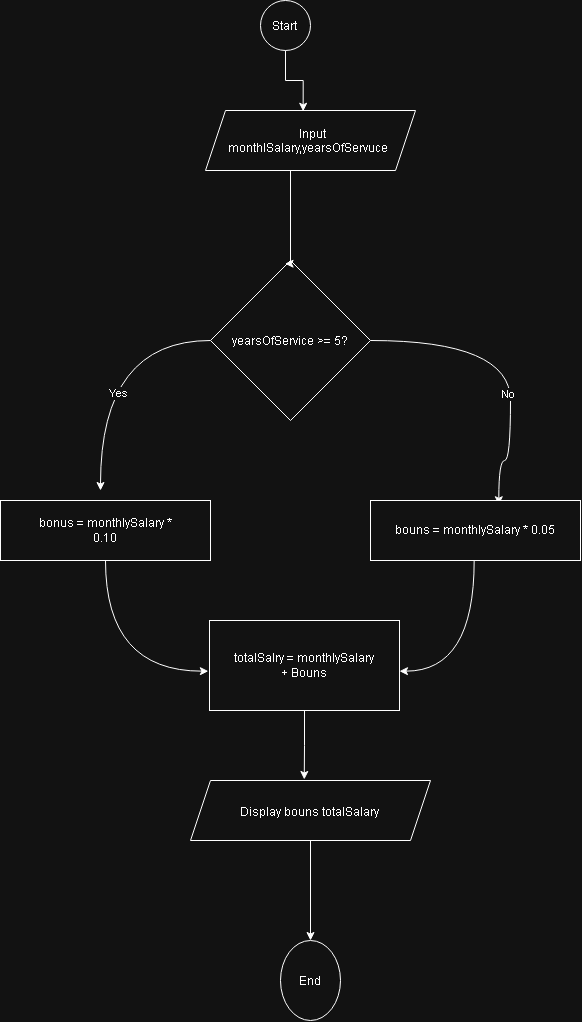

The diagram above was exported from draw.io. Its source (the exported page's mxGraphModel, read from the mxfile embedded in the PNG):
<mxGraphModel dx="3415" dy="1968" grid="1" gridSize="10" guides="1" tooltips="1" connect="1" arrows="1" fold="1" page="1" pageScale="1" pageWidth="827" pageHeight="1169" math="0" shadow="0">
  <root>
    <mxCell id="0" />
    <mxCell id="1" parent="0" />
    <mxCell id="kY81gAd9n_IlXu5ej6Uz-1" parent="1" style="ellipse;whiteSpace=wrap;html=1;shapeInside=1;" value="Start" vertex="1">
      <mxGeometry height="50" width="50" x="370" y="20" as="geometry" />
    </mxCell>
    <mxCell id="kY81gAd9n_IlXu5ej6Uz-2" parent="1" style="shape=parallelogram;perimeter=parallelogramPerimeter;whiteSpace=wrap;html=1;shapeInside=1;fixedSize=1;" value="Input monthlSalary,yearsOfServuce" vertex="1">
      <mxGeometry height="60" width="210" x="315" y="130" as="geometry" />
    </mxCell>
    <mxCell id="kY81gAd9n_IlXu5ej6Uz-14" edge="1" parent="1" source="kY81gAd9n_IlXu5ej6Uz-4" style="edgeStyle=orthogonalEdgeStyle;rounded=0;orthogonalLoop=1;jettySize=auto;html=1;curved=1;curveGeometry=1;">
      <mxGeometry relative="1" as="geometry">
        <mxPoint x="210" y="510" as="targetPoint" />
      </mxGeometry>
    </mxCell>
    <mxCell id="kY81gAd9n_IlXu5ej6Uz-16" connectable="0" parent="kY81gAd9n_IlXu5ej6Uz-14" style="edgeLabel;html=1;align=center;verticalAlign=middle;resizable=0;points=[];" value="Yes" vertex="1">
      <mxGeometry relative="1" x="0.057" y="-1" as="geometry">
        <mxPoint as="offset" />
      </mxGeometry>
    </mxCell>
    <mxCell id="kY81gAd9n_IlXu5ej6Uz-15" edge="1" parent="1" source="kY81gAd9n_IlXu5ej6Uz-4" style="edgeStyle=orthogonalEdgeStyle;rounded=0;orthogonalLoop=1;jettySize=auto;html=1;curved=1;curveGeometry=1;entryX=0.611;entryY=0.071;entryDx=0;entryDy=0;entryPerimeter=0;" target="kY81gAd9n_IlXu5ej6Uz-6">
      <mxGeometry relative="1" as="geometry">
        <Array as="points">
          <mxPoint x="620" y="360" />
          <mxPoint x="620" y="480" />
          <mxPoint x="608.3" y="480" />
        </Array>
        <mxPoint x="620" y="500" as="targetPoint" />
      </mxGeometry>
    </mxCell>
    <mxCell id="kY81gAd9n_IlXu5ej6Uz-17" connectable="0" parent="kY81gAd9n_IlXu5ej6Uz-15" style="edgeLabel;html=1;align=center;verticalAlign=middle;resizable=0;points=[];" value="No" vertex="1">
      <mxGeometry relative="1" x="0.1717" y="-2" as="geometry">
        <mxPoint as="offset" />
      </mxGeometry>
    </mxCell>
    <mxCell id="kY81gAd9n_IlXu5ej6Uz-4" parent="1" style="rhombus;whiteSpace=wrap;html=1;shapeInside=1;" value="yearsOfService &amp;gt;= 5?" vertex="1">
      <mxGeometry height="160" width="160" x="320" y="280" as="geometry" />
    </mxCell>
    <mxCell id="kY81gAd9n_IlXu5ej6Uz-5" parent="1" style="rounded=0;whiteSpace=wrap;html=1;" value="bonus = monthlySalary *&lt;div&gt;0.10&lt;/div&gt;" vertex="1">
      <mxGeometry height="60" width="210" x="110" y="520" as="geometry" />
    </mxCell>
    <mxCell id="kY81gAd9n_IlXu5ej6Uz-6" parent="1" style="rounded=0;whiteSpace=wrap;html=1;" value="bouns = monthlySalary * 0.05" vertex="1">
      <mxGeometry height="60" width="210" x="480" y="520" as="geometry" />
    </mxCell>
    <mxCell id="kY81gAd9n_IlXu5ej6Uz-7" parent="1" style="rounded=0;whiteSpace=wrap;html=1;" value="totalSalry = monthlySalary&lt;div&gt;+ Bouns&lt;/div&gt;" vertex="1">
      <mxGeometry height="90" width="190" x="319" y="640" as="geometry" />
    </mxCell>
    <mxCell id="kY81gAd9n_IlXu5ej6Uz-10" edge="1" parent="1" source="kY81gAd9n_IlXu5ej6Uz-8" style="edgeStyle=orthogonalEdgeStyle;rounded=0;orthogonalLoop=1;jettySize=auto;html=1;" target="kY81gAd9n_IlXu5ej6Uz-9">
      <mxGeometry relative="1" as="geometry" />
    </mxCell>
    <mxCell id="kY81gAd9n_IlXu5ej6Uz-8" parent="1" style="shape=parallelogram;perimeter=parallelogramPerimeter;whiteSpace=wrap;html=1;shapeInside=1;fixedSize=1;" value="Display bouns totalSalary" vertex="1">
      <mxGeometry height="60" width="240" x="300" y="800" as="geometry" />
    </mxCell>
    <mxCell id="kY81gAd9n_IlXu5ej6Uz-9" parent="1" style="ellipse;whiteSpace=wrap;html=1;shapeInside=1;" value="End" vertex="1">
      <mxGeometry height="80" width="60" x="390" y="960" as="geometry" />
    </mxCell>
    <mxCell id="kY81gAd9n_IlXu5ej6Uz-11" edge="1" parent="1" source="kY81gAd9n_IlXu5ej6Uz-7" style="edgeStyle=orthogonalEdgeStyle;rounded=0;orthogonalLoop=1;jettySize=auto;html=1;entryX=0.474;entryY=-0.017;entryDx=0;entryDy=0;entryPerimeter=0;" target="kY81gAd9n_IlXu5ej6Uz-8">
      <mxGeometry relative="1" as="geometry" />
    </mxCell>
    <mxCell id="kY81gAd9n_IlXu5ej6Uz-12" edge="1" parent="1" style="edgeStyle=orthogonalEdgeStyle;rounded=0;orthogonalLoop=1;jettySize=auto;html=1;entryX=1.007;entryY=0.563;entryDx=0;entryDy=0;entryPerimeter=0;curved=1;curveGeometry=1;">
      <mxGeometry relative="1" as="geometry">
        <Array as="points">
          <mxPoint x="583.67" y="690.7" />
        </Array>
        <mxPoint x="583.67" y="580" as="sourcePoint" />
        <mxPoint x="508.99999999999994" y="690.6700000000001" as="targetPoint" />
      </mxGeometry>
    </mxCell>
    <mxCell id="kY81gAd9n_IlXu5ej6Uz-13" edge="1" parent="1" source="kY81gAd9n_IlXu5ej6Uz-5" style="edgeStyle=orthogonalEdgeStyle;rounded=0;orthogonalLoop=1;jettySize=auto;html=1;entryX=-0.006;entryY=0.563;entryDx=0;entryDy=0;entryPerimeter=0;curved=1;curveGeometry=1;" target="kY81gAd9n_IlXu5ej6Uz-7">
      <mxGeometry relative="1" as="geometry">
        <Array as="points">
          <mxPoint x="215" y="690.7" />
        </Array>
      </mxGeometry>
    </mxCell>
    <mxCell id="kY81gAd9n_IlXu5ej6Uz-18" edge="1" parent="1" source="kY81gAd9n_IlXu5ej6Uz-2" style="edgeStyle=orthogonalEdgeStyle;rounded=0;orthogonalLoop=1;jettySize=auto;html=1;entryX=0.466;entryY=0.02;entryDx=0;entryDy=0;entryPerimeter=0;" target="kY81gAd9n_IlXu5ej6Uz-4">
      <mxGeometry relative="1" as="geometry">
        <Array as="points">
          <mxPoint x="400" y="283.2" />
        </Array>
      </mxGeometry>
    </mxCell>
    <mxCell id="kY81gAd9n_IlXu5ej6Uz-19" edge="1" parent="1" source="kY81gAd9n_IlXu5ej6Uz-1" style="edgeStyle=orthogonalEdgeStyle;rounded=0;orthogonalLoop=1;jettySize=auto;html=1;entryX=0.465;entryY=0.013;entryDx=0;entryDy=0;entryPerimeter=0;" target="kY81gAd9n_IlXu5ej6Uz-2">
      <mxGeometry relative="1" as="geometry" />
    </mxCell>
  </root>
</mxGraphModel>